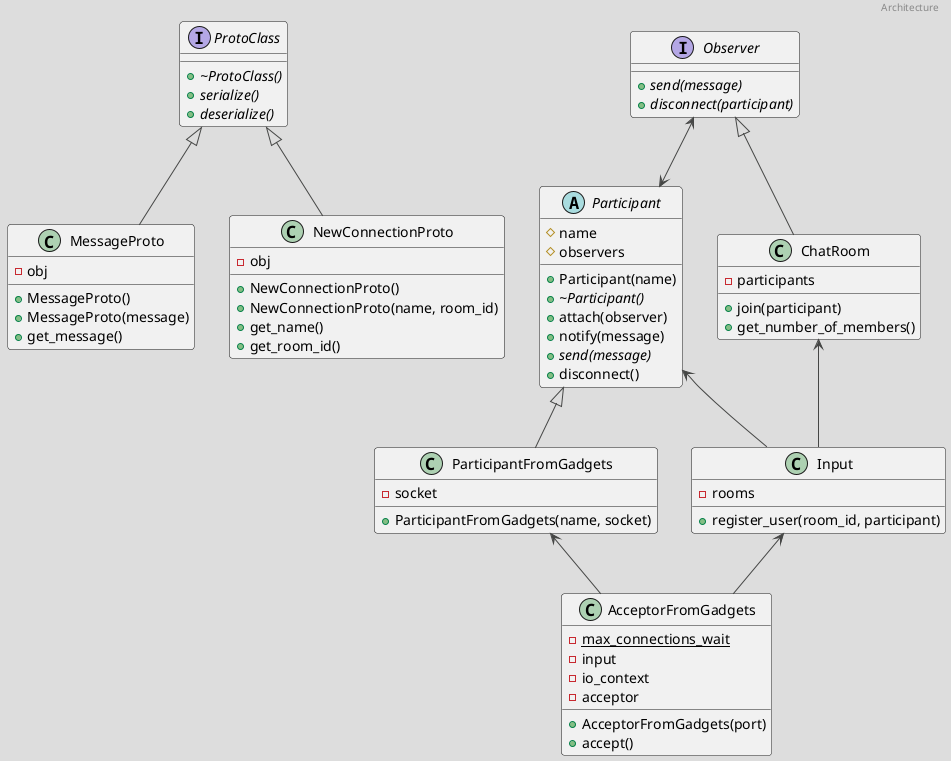

The diagram above was rendered by PlantUML. Its source (embedded in the PNG):
@startuml class_diagram

header Architecture

!theme toy

ProtoClass <|-- MessageProto
ProtoClass <|-- NewConnectionProto

Observer <--> Participant

Participant <|-- ParticipantFromGadgets

Observer <|-- ChatRoom

ChatRoom <-- Input
Participant <-- Input
Input <-- AcceptorFromGadgets 
ParticipantFromGadgets <-- AcceptorFromGadgets

interface ProtoClass {
    + {abstract} ~ProtoClass()
    + {abstract} serialize()
    + {abstract} deserialize()
}

class MessageProto {
    + MessageProto()
    + MessageProto(message)
    + get_message()

    - obj
}

class NewConnectionProto {
    + NewConnectionProto()
    + NewConnectionProto(name, room_id)
    + get_name()
    + get_room_id()

    - obj
}

abstract Participant {
    + Participant(name)
    + {abstract} ~Participant()
    + attach(observer)
    + notify(message)
    + {abstract} send(message)
    + disconnect()

    # name
    # observers
}

class AcceptorFromGadgets {
    + AcceptorFromGadgets(port)
    + accept()

    - {static} max_connections_wait
    - input
    - io_context
    - acceptor
}

class ParticipantFromGadgets {
    + ParticipantFromGadgets(name, socket)

    - socket
}

interface Observer {
    + {abstract} send(message)
    + {abstract} disconnect(participant)
}

class ChatRoom {
    + join(participant)
    + get_number_of_members()

    - participants
}

class Input {
    + register_user(room_id, participant)

    - rooms
}

@enduml